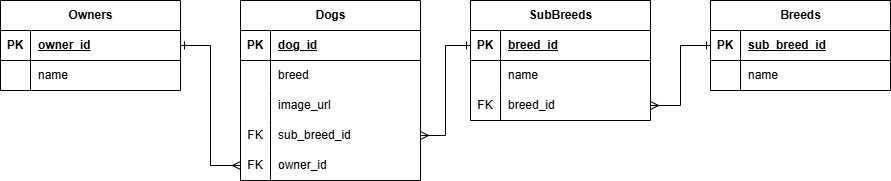

The diagram above was exported from draw.io. Its source (the exported page's mxGraphModel, read from the mxfile embedded in the PNG):
<mxGraphModel dx="1434" dy="738" grid="1" gridSize="10" guides="1" tooltips="1" connect="1" arrows="1" fold="1" page="1" pageScale="1" pageWidth="850" pageHeight="1100" math="0" shadow="0" extFonts="Permanent Marker^https://fonts.googleapis.com/css?family=Permanent+Marker">
  <root>
    <mxCell id="0" />
    <mxCell id="1" parent="0" />
    <mxCell id="TxZY1wMrjSbZbv5RAwi_-1" value="Dogs" style="shape=table;startSize=30;container=1;collapsible=1;childLayout=tableLayout;fixedRows=1;rowLines=0;fontStyle=1;align=center;resizeLast=1;html=1;" vertex="1" parent="1">
      <mxGeometry x="280" y="290" width="180" height="180" as="geometry" />
    </mxCell>
    <mxCell id="TxZY1wMrjSbZbv5RAwi_-2" value="" style="shape=tableRow;horizontal=0;startSize=0;swimlaneHead=0;swimlaneBody=0;fillColor=none;collapsible=0;dropTarget=0;points=[[0,0.5],[1,0.5]];portConstraint=eastwest;top=0;left=0;right=0;bottom=1;" vertex="1" parent="TxZY1wMrjSbZbv5RAwi_-1">
      <mxGeometry y="30" width="180" height="30" as="geometry" />
    </mxCell>
    <mxCell id="TxZY1wMrjSbZbv5RAwi_-3" value="PK" style="shape=partialRectangle;connectable=0;fillColor=none;top=0;left=0;bottom=0;right=0;fontStyle=1;overflow=hidden;whiteSpace=wrap;html=1;" vertex="1" parent="TxZY1wMrjSbZbv5RAwi_-2">
      <mxGeometry width="30" height="30" as="geometry">
        <mxRectangle width="30" height="30" as="alternateBounds" />
      </mxGeometry>
    </mxCell>
    <mxCell id="TxZY1wMrjSbZbv5RAwi_-4" value="dog_id" style="shape=partialRectangle;connectable=0;fillColor=none;top=0;left=0;bottom=0;right=0;align=left;spacingLeft=6;fontStyle=5;overflow=hidden;whiteSpace=wrap;html=1;" vertex="1" parent="TxZY1wMrjSbZbv5RAwi_-2">
      <mxGeometry x="30" width="150" height="30" as="geometry">
        <mxRectangle width="150" height="30" as="alternateBounds" />
      </mxGeometry>
    </mxCell>
    <mxCell id="TxZY1wMrjSbZbv5RAwi_-5" value="" style="shape=tableRow;horizontal=0;startSize=0;swimlaneHead=0;swimlaneBody=0;fillColor=none;collapsible=0;dropTarget=0;points=[[0,0.5],[1,0.5]];portConstraint=eastwest;top=0;left=0;right=0;bottom=0;" vertex="1" parent="TxZY1wMrjSbZbv5RAwi_-1">
      <mxGeometry y="60" width="180" height="30" as="geometry" />
    </mxCell>
    <mxCell id="TxZY1wMrjSbZbv5RAwi_-6" value="" style="shape=partialRectangle;connectable=0;fillColor=none;top=0;left=0;bottom=0;right=0;editable=1;overflow=hidden;whiteSpace=wrap;html=1;" vertex="1" parent="TxZY1wMrjSbZbv5RAwi_-5">
      <mxGeometry width="30" height="30" as="geometry">
        <mxRectangle width="30" height="30" as="alternateBounds" />
      </mxGeometry>
    </mxCell>
    <mxCell id="TxZY1wMrjSbZbv5RAwi_-7" value="breed" style="shape=partialRectangle;connectable=0;fillColor=none;top=0;left=0;bottom=0;right=0;align=left;spacingLeft=6;overflow=hidden;whiteSpace=wrap;html=1;" vertex="1" parent="TxZY1wMrjSbZbv5RAwi_-5">
      <mxGeometry x="30" width="150" height="30" as="geometry">
        <mxRectangle width="150" height="30" as="alternateBounds" />
      </mxGeometry>
    </mxCell>
    <mxCell id="TxZY1wMrjSbZbv5RAwi_-8" value="" style="shape=tableRow;horizontal=0;startSize=0;swimlaneHead=0;swimlaneBody=0;fillColor=none;collapsible=0;dropTarget=0;points=[[0,0.5],[1,0.5]];portConstraint=eastwest;top=0;left=0;right=0;bottom=0;" vertex="1" parent="TxZY1wMrjSbZbv5RAwi_-1">
      <mxGeometry y="90" width="180" height="30" as="geometry" />
    </mxCell>
    <mxCell id="TxZY1wMrjSbZbv5RAwi_-9" value="" style="shape=partialRectangle;connectable=0;fillColor=none;top=0;left=0;bottom=0;right=0;editable=1;overflow=hidden;whiteSpace=wrap;html=1;" vertex="1" parent="TxZY1wMrjSbZbv5RAwi_-8">
      <mxGeometry width="30" height="30" as="geometry">
        <mxRectangle width="30" height="30" as="alternateBounds" />
      </mxGeometry>
    </mxCell>
    <mxCell id="TxZY1wMrjSbZbv5RAwi_-10" value="image_url" style="shape=partialRectangle;connectable=0;fillColor=none;top=0;left=0;bottom=0;right=0;align=left;spacingLeft=6;overflow=hidden;whiteSpace=wrap;html=1;" vertex="1" parent="TxZY1wMrjSbZbv5RAwi_-8">
      <mxGeometry x="30" width="150" height="30" as="geometry">
        <mxRectangle width="150" height="30" as="alternateBounds" />
      </mxGeometry>
    </mxCell>
    <mxCell id="TxZY1wMrjSbZbv5RAwi_-11" value="" style="shape=tableRow;horizontal=0;startSize=0;swimlaneHead=0;swimlaneBody=0;fillColor=none;collapsible=0;dropTarget=0;points=[[0,0.5],[1,0.5]];portConstraint=eastwest;top=0;left=0;right=0;bottom=0;" vertex="1" parent="TxZY1wMrjSbZbv5RAwi_-1">
      <mxGeometry y="120" width="180" height="30" as="geometry" />
    </mxCell>
    <mxCell id="TxZY1wMrjSbZbv5RAwi_-12" value="FK" style="shape=partialRectangle;connectable=0;fillColor=none;top=0;left=0;bottom=0;right=0;editable=1;overflow=hidden;whiteSpace=wrap;html=1;" vertex="1" parent="TxZY1wMrjSbZbv5RAwi_-11">
      <mxGeometry width="30" height="30" as="geometry">
        <mxRectangle width="30" height="30" as="alternateBounds" />
      </mxGeometry>
    </mxCell>
    <mxCell id="TxZY1wMrjSbZbv5RAwi_-13" value="sub_breed_id" style="shape=partialRectangle;connectable=0;fillColor=none;top=0;left=0;bottom=0;right=0;align=left;spacingLeft=6;overflow=hidden;whiteSpace=wrap;html=1;" vertex="1" parent="TxZY1wMrjSbZbv5RAwi_-11">
      <mxGeometry x="30" width="150" height="30" as="geometry">
        <mxRectangle width="150" height="30" as="alternateBounds" />
      </mxGeometry>
    </mxCell>
    <mxCell id="TxZY1wMrjSbZbv5RAwi_-65" value="" style="shape=tableRow;horizontal=0;startSize=0;swimlaneHead=0;swimlaneBody=0;fillColor=none;collapsible=0;dropTarget=0;points=[[0,0.5],[1,0.5]];portConstraint=eastwest;top=0;left=0;right=0;bottom=0;" vertex="1" parent="TxZY1wMrjSbZbv5RAwi_-1">
      <mxGeometry y="150" width="180" height="30" as="geometry" />
    </mxCell>
    <mxCell id="TxZY1wMrjSbZbv5RAwi_-66" value="FK" style="shape=partialRectangle;connectable=0;fillColor=none;top=0;left=0;bottom=0;right=0;fontStyle=0;overflow=hidden;whiteSpace=wrap;html=1;" vertex="1" parent="TxZY1wMrjSbZbv5RAwi_-65">
      <mxGeometry width="30" height="30" as="geometry">
        <mxRectangle width="30" height="30" as="alternateBounds" />
      </mxGeometry>
    </mxCell>
    <mxCell id="TxZY1wMrjSbZbv5RAwi_-67" value="owner_id" style="shape=partialRectangle;connectable=0;fillColor=none;top=0;left=0;bottom=0;right=0;align=left;spacingLeft=6;fontStyle=0;overflow=hidden;whiteSpace=wrap;html=1;" vertex="1" parent="TxZY1wMrjSbZbv5RAwi_-65">
      <mxGeometry x="30" width="150" height="30" as="geometry">
        <mxRectangle width="150" height="30" as="alternateBounds" />
      </mxGeometry>
    </mxCell>
    <mxCell id="TxZY1wMrjSbZbv5RAwi_-14" value="SubBreeds" style="shape=table;startSize=30;container=1;collapsible=1;childLayout=tableLayout;fixedRows=1;rowLines=0;fontStyle=1;align=center;resizeLast=1;html=1;" vertex="1" parent="1">
      <mxGeometry x="510" y="290" width="180" height="120" as="geometry" />
    </mxCell>
    <mxCell id="TxZY1wMrjSbZbv5RAwi_-15" value="" style="shape=tableRow;horizontal=0;startSize=0;swimlaneHead=0;swimlaneBody=0;fillColor=none;collapsible=0;dropTarget=0;points=[[0,0.5],[1,0.5]];portConstraint=eastwest;top=0;left=0;right=0;bottom=1;" vertex="1" parent="TxZY1wMrjSbZbv5RAwi_-14">
      <mxGeometry y="30" width="180" height="30" as="geometry" />
    </mxCell>
    <mxCell id="TxZY1wMrjSbZbv5RAwi_-16" value="PK" style="shape=partialRectangle;connectable=0;fillColor=none;top=0;left=0;bottom=0;right=0;fontStyle=1;overflow=hidden;whiteSpace=wrap;html=1;" vertex="1" parent="TxZY1wMrjSbZbv5RAwi_-15">
      <mxGeometry width="30" height="30" as="geometry">
        <mxRectangle width="30" height="30" as="alternateBounds" />
      </mxGeometry>
    </mxCell>
    <mxCell id="TxZY1wMrjSbZbv5RAwi_-17" value="breed_id" style="shape=partialRectangle;connectable=0;fillColor=none;top=0;left=0;bottom=0;right=0;align=left;spacingLeft=6;fontStyle=5;overflow=hidden;whiteSpace=wrap;html=1;" vertex="1" parent="TxZY1wMrjSbZbv5RAwi_-15">
      <mxGeometry x="30" width="150" height="30" as="geometry">
        <mxRectangle width="150" height="30" as="alternateBounds" />
      </mxGeometry>
    </mxCell>
    <mxCell id="TxZY1wMrjSbZbv5RAwi_-18" value="" style="shape=tableRow;horizontal=0;startSize=0;swimlaneHead=0;swimlaneBody=0;fillColor=none;collapsible=0;dropTarget=0;points=[[0,0.5],[1,0.5]];portConstraint=eastwest;top=0;left=0;right=0;bottom=0;" vertex="1" parent="TxZY1wMrjSbZbv5RAwi_-14">
      <mxGeometry y="60" width="180" height="30" as="geometry" />
    </mxCell>
    <mxCell id="TxZY1wMrjSbZbv5RAwi_-19" value="" style="shape=partialRectangle;connectable=0;fillColor=none;top=0;left=0;bottom=0;right=0;editable=1;overflow=hidden;whiteSpace=wrap;html=1;" vertex="1" parent="TxZY1wMrjSbZbv5RAwi_-18">
      <mxGeometry width="30" height="30" as="geometry">
        <mxRectangle width="30" height="30" as="alternateBounds" />
      </mxGeometry>
    </mxCell>
    <mxCell id="TxZY1wMrjSbZbv5RAwi_-20" value="name" style="shape=partialRectangle;connectable=0;fillColor=none;top=0;left=0;bottom=0;right=0;align=left;spacingLeft=6;overflow=hidden;whiteSpace=wrap;html=1;" vertex="1" parent="TxZY1wMrjSbZbv5RAwi_-18">
      <mxGeometry x="30" width="150" height="30" as="geometry">
        <mxRectangle width="150" height="30" as="alternateBounds" />
      </mxGeometry>
    </mxCell>
    <mxCell id="TxZY1wMrjSbZbv5RAwi_-21" value="" style="shape=tableRow;horizontal=0;startSize=0;swimlaneHead=0;swimlaneBody=0;fillColor=none;collapsible=0;dropTarget=0;points=[[0,0.5],[1,0.5]];portConstraint=eastwest;top=0;left=0;right=0;bottom=0;" vertex="1" parent="TxZY1wMrjSbZbv5RAwi_-14">
      <mxGeometry y="90" width="180" height="30" as="geometry" />
    </mxCell>
    <mxCell id="TxZY1wMrjSbZbv5RAwi_-22" value="FK" style="shape=partialRectangle;connectable=0;fillColor=none;top=0;left=0;bottom=0;right=0;editable=1;overflow=hidden;whiteSpace=wrap;html=1;" vertex="1" parent="TxZY1wMrjSbZbv5RAwi_-21">
      <mxGeometry width="30" height="30" as="geometry">
        <mxRectangle width="30" height="30" as="alternateBounds" />
      </mxGeometry>
    </mxCell>
    <mxCell id="TxZY1wMrjSbZbv5RAwi_-23" value="breed_id" style="shape=partialRectangle;connectable=0;fillColor=none;top=0;left=0;bottom=0;right=0;align=left;spacingLeft=6;overflow=hidden;whiteSpace=wrap;html=1;" vertex="1" parent="TxZY1wMrjSbZbv5RAwi_-21">
      <mxGeometry x="30" width="150" height="30" as="geometry">
        <mxRectangle width="150" height="30" as="alternateBounds" />
      </mxGeometry>
    </mxCell>
    <mxCell id="TxZY1wMrjSbZbv5RAwi_-27" value="Breeds" style="shape=table;startSize=30;container=1;collapsible=1;childLayout=tableLayout;fixedRows=1;rowLines=0;fontStyle=1;align=center;resizeLast=1;html=1;" vertex="1" parent="1">
      <mxGeometry x="750" y="290" width="180" height="90" as="geometry" />
    </mxCell>
    <mxCell id="TxZY1wMrjSbZbv5RAwi_-28" value="" style="shape=tableRow;horizontal=0;startSize=0;swimlaneHead=0;swimlaneBody=0;fillColor=none;collapsible=0;dropTarget=0;points=[[0,0.5],[1,0.5]];portConstraint=eastwest;top=0;left=0;right=0;bottom=1;" vertex="1" parent="TxZY1wMrjSbZbv5RAwi_-27">
      <mxGeometry y="30" width="180" height="30" as="geometry" />
    </mxCell>
    <mxCell id="TxZY1wMrjSbZbv5RAwi_-29" value="PK" style="shape=partialRectangle;connectable=0;fillColor=none;top=0;left=0;bottom=0;right=0;fontStyle=1;overflow=hidden;whiteSpace=wrap;html=1;" vertex="1" parent="TxZY1wMrjSbZbv5RAwi_-28">
      <mxGeometry width="30" height="30" as="geometry">
        <mxRectangle width="30" height="30" as="alternateBounds" />
      </mxGeometry>
    </mxCell>
    <mxCell id="TxZY1wMrjSbZbv5RAwi_-30" value="sub_breed_id" style="shape=partialRectangle;connectable=0;fillColor=none;top=0;left=0;bottom=0;right=0;align=left;spacingLeft=6;fontStyle=5;overflow=hidden;whiteSpace=wrap;html=1;" vertex="1" parent="TxZY1wMrjSbZbv5RAwi_-28">
      <mxGeometry x="30" width="150" height="30" as="geometry">
        <mxRectangle width="150" height="30" as="alternateBounds" />
      </mxGeometry>
    </mxCell>
    <mxCell id="TxZY1wMrjSbZbv5RAwi_-31" value="" style="shape=tableRow;horizontal=0;startSize=0;swimlaneHead=0;swimlaneBody=0;fillColor=none;collapsible=0;dropTarget=0;points=[[0,0.5],[1,0.5]];portConstraint=eastwest;top=0;left=0;right=0;bottom=0;" vertex="1" parent="TxZY1wMrjSbZbv5RAwi_-27">
      <mxGeometry y="60" width="180" height="30" as="geometry" />
    </mxCell>
    <mxCell id="TxZY1wMrjSbZbv5RAwi_-32" value="" style="shape=partialRectangle;connectable=0;fillColor=none;top=0;left=0;bottom=0;right=0;editable=1;overflow=hidden;whiteSpace=wrap;html=1;" vertex="1" parent="TxZY1wMrjSbZbv5RAwi_-31">
      <mxGeometry width="30" height="30" as="geometry">
        <mxRectangle width="30" height="30" as="alternateBounds" />
      </mxGeometry>
    </mxCell>
    <mxCell id="TxZY1wMrjSbZbv5RAwi_-33" value="name" style="shape=partialRectangle;connectable=0;fillColor=none;top=0;left=0;bottom=0;right=0;align=left;spacingLeft=6;overflow=hidden;whiteSpace=wrap;html=1;" vertex="1" parent="TxZY1wMrjSbZbv5RAwi_-31">
      <mxGeometry x="30" width="150" height="30" as="geometry">
        <mxRectangle width="150" height="30" as="alternateBounds" />
      </mxGeometry>
    </mxCell>
    <mxCell id="TxZY1wMrjSbZbv5RAwi_-40" value="Owners" style="shape=table;startSize=30;container=1;collapsible=1;childLayout=tableLayout;fixedRows=1;rowLines=0;fontStyle=1;align=center;resizeLast=1;html=1;" vertex="1" parent="1">
      <mxGeometry x="40" y="290" width="180" height="90" as="geometry" />
    </mxCell>
    <mxCell id="TxZY1wMrjSbZbv5RAwi_-41" value="" style="shape=tableRow;horizontal=0;startSize=0;swimlaneHead=0;swimlaneBody=0;fillColor=none;collapsible=0;dropTarget=0;points=[[0,0.5],[1,0.5]];portConstraint=eastwest;top=0;left=0;right=0;bottom=1;" vertex="1" parent="TxZY1wMrjSbZbv5RAwi_-40">
      <mxGeometry y="30" width="180" height="30" as="geometry" />
    </mxCell>
    <mxCell id="TxZY1wMrjSbZbv5RAwi_-42" value="PK" style="shape=partialRectangle;connectable=0;fillColor=none;top=0;left=0;bottom=0;right=0;fontStyle=1;overflow=hidden;whiteSpace=wrap;html=1;" vertex="1" parent="TxZY1wMrjSbZbv5RAwi_-41">
      <mxGeometry width="30" height="30" as="geometry">
        <mxRectangle width="30" height="30" as="alternateBounds" />
      </mxGeometry>
    </mxCell>
    <mxCell id="TxZY1wMrjSbZbv5RAwi_-43" value="owner_id" style="shape=partialRectangle;connectable=0;fillColor=none;top=0;left=0;bottom=0;right=0;align=left;spacingLeft=6;fontStyle=5;overflow=hidden;whiteSpace=wrap;html=1;" vertex="1" parent="TxZY1wMrjSbZbv5RAwi_-41">
      <mxGeometry x="30" width="150" height="30" as="geometry">
        <mxRectangle width="150" height="30" as="alternateBounds" />
      </mxGeometry>
    </mxCell>
    <mxCell id="TxZY1wMrjSbZbv5RAwi_-44" value="" style="shape=tableRow;horizontal=0;startSize=0;swimlaneHead=0;swimlaneBody=0;fillColor=none;collapsible=0;dropTarget=0;points=[[0,0.5],[1,0.5]];portConstraint=eastwest;top=0;left=0;right=0;bottom=0;" vertex="1" parent="TxZY1wMrjSbZbv5RAwi_-40">
      <mxGeometry y="60" width="180" height="30" as="geometry" />
    </mxCell>
    <mxCell id="TxZY1wMrjSbZbv5RAwi_-45" value="" style="shape=partialRectangle;connectable=0;fillColor=none;top=0;left=0;bottom=0;right=0;editable=1;overflow=hidden;whiteSpace=wrap;html=1;" vertex="1" parent="TxZY1wMrjSbZbv5RAwi_-44">
      <mxGeometry width="30" height="30" as="geometry">
        <mxRectangle width="30" height="30" as="alternateBounds" />
      </mxGeometry>
    </mxCell>
    <mxCell id="TxZY1wMrjSbZbv5RAwi_-46" value="name" style="shape=partialRectangle;connectable=0;fillColor=none;top=0;left=0;bottom=0;right=0;align=left;spacingLeft=6;overflow=hidden;whiteSpace=wrap;html=1;" vertex="1" parent="TxZY1wMrjSbZbv5RAwi_-44">
      <mxGeometry x="30" width="150" height="30" as="geometry">
        <mxRectangle width="150" height="30" as="alternateBounds" />
      </mxGeometry>
    </mxCell>
    <mxCell id="TxZY1wMrjSbZbv5RAwi_-68" style="edgeStyle=orthogonalEdgeStyle;rounded=0;orthogonalLoop=1;jettySize=auto;html=1;exitX=0;exitY=0.5;exitDx=0;exitDy=0;entryX=1;entryY=0.5;entryDx=0;entryDy=0;endArrow=ERone;endFill=0;startArrow=ERmany;startFill=0;" edge="1" parent="1" source="TxZY1wMrjSbZbv5RAwi_-65" target="TxZY1wMrjSbZbv5RAwi_-41">
      <mxGeometry relative="1" as="geometry" />
    </mxCell>
    <mxCell id="TxZY1wMrjSbZbv5RAwi_-69" style="edgeStyle=orthogonalEdgeStyle;rounded=0;orthogonalLoop=1;jettySize=auto;html=1;exitX=0;exitY=0.5;exitDx=0;exitDy=0;entryX=1;entryY=0.5;entryDx=0;entryDy=0;startArrow=ERone;startFill=0;endArrow=ERmany;endFill=0;" edge="1" parent="1" source="TxZY1wMrjSbZbv5RAwi_-15" target="TxZY1wMrjSbZbv5RAwi_-11">
      <mxGeometry relative="1" as="geometry" />
    </mxCell>
    <mxCell id="TxZY1wMrjSbZbv5RAwi_-70" style="edgeStyle=orthogonalEdgeStyle;rounded=0;orthogonalLoop=1;jettySize=auto;html=1;exitX=0;exitY=0.5;exitDx=0;exitDy=0;startArrow=ERone;startFill=0;endArrow=ERmany;endFill=0;" edge="1" parent="1" source="TxZY1wMrjSbZbv5RAwi_-28" target="TxZY1wMrjSbZbv5RAwi_-21">
      <mxGeometry relative="1" as="geometry" />
    </mxCell>
  </root>
</mxGraphModel>